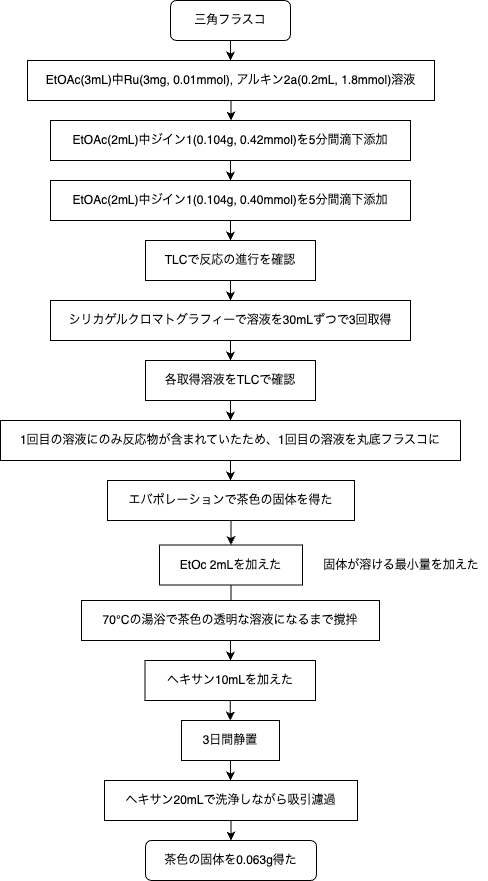

The diagram above was exported from draw.io. Its source (the exported page's mxGraphModel, read from the mxfile embedded in the PNG):
<mxGraphModel dx="1461" dy="928" grid="1" gridSize="10" guides="1" tooltips="1" connect="1" arrows="1" fold="1" page="1" pageScale="1" pageWidth="827" pageHeight="1169" math="0" shadow="0">
  <root>
    <mxCell id="WIyWlLk6GJQsqaUBKTNV-0" />
    <mxCell id="WIyWlLk6GJQsqaUBKTNV-1" parent="WIyWlLk6GJQsqaUBKTNV-0" />
    <mxCell id="yXMmpBXR5hyBj1gegQAW-22" style="edgeStyle=orthogonalEdgeStyle;rounded=0;orthogonalLoop=1;jettySize=auto;html=1;entryX=0.5;entryY=0;entryDx=0;entryDy=0;" edge="1" parent="WIyWlLk6GJQsqaUBKTNV-1" source="WIyWlLk6GJQsqaUBKTNV-3" target="yXMmpBXR5hyBj1gegQAW-0">
      <mxGeometry relative="1" as="geometry" />
    </mxCell>
    <mxCell id="WIyWlLk6GJQsqaUBKTNV-3" value="三角フラスコ" style="rounded=1;whiteSpace=wrap;html=1;fontSize=12;glass=0;strokeWidth=1;shadow=0;" parent="WIyWlLk6GJQsqaUBKTNV-1" vertex="1">
      <mxGeometry x="353" y="20" width="120" height="40" as="geometry" />
    </mxCell>
    <mxCell id="yXMmpBXR5hyBj1gegQAW-23" value="" style="edgeStyle=orthogonalEdgeStyle;rounded=0;orthogonalLoop=1;jettySize=auto;html=1;" edge="1" parent="WIyWlLk6GJQsqaUBKTNV-1" source="yXMmpBXR5hyBj1gegQAW-0" target="yXMmpBXR5hyBj1gegQAW-2">
      <mxGeometry relative="1" as="geometry" />
    </mxCell>
    <mxCell id="yXMmpBXR5hyBj1gegQAW-0" value="EtOAc(3mL)中Ru(3mg, 0.01mmol), アルキン2a(0.2mL, 1.8mmol)溶液" style="rounded=0;whiteSpace=wrap;html=1;" vertex="1" parent="WIyWlLk6GJQsqaUBKTNV-1">
      <mxGeometry x="210" y="80" width="407" height="40" as="geometry" />
    </mxCell>
    <mxCell id="yXMmpBXR5hyBj1gegQAW-1" style="edgeStyle=orthogonalEdgeStyle;rounded=0;orthogonalLoop=1;jettySize=auto;html=1;exitX=0.5;exitY=1;exitDx=0;exitDy=0;" edge="1" parent="WIyWlLk6GJQsqaUBKTNV-1" source="yXMmpBXR5hyBj1gegQAW-0" target="yXMmpBXR5hyBj1gegQAW-0">
      <mxGeometry relative="1" as="geometry" />
    </mxCell>
    <mxCell id="yXMmpBXR5hyBj1gegQAW-24" value="" style="edgeStyle=orthogonalEdgeStyle;rounded=0;orthogonalLoop=1;jettySize=auto;html=1;" edge="1" parent="WIyWlLk6GJQsqaUBKTNV-1" source="yXMmpBXR5hyBj1gegQAW-2" target="yXMmpBXR5hyBj1gegQAW-3">
      <mxGeometry relative="1" as="geometry" />
    </mxCell>
    <mxCell id="yXMmpBXR5hyBj1gegQAW-2" value="EtOAc(2mL)中ジイン1(0.104g, 0.42mmol)を5分間滴下添加" style="rounded=0;whiteSpace=wrap;html=1;" vertex="1" parent="WIyWlLk6GJQsqaUBKTNV-1">
      <mxGeometry x="233" y="140" width="360" height="40" as="geometry" />
    </mxCell>
    <mxCell id="yXMmpBXR5hyBj1gegQAW-25" value="" style="edgeStyle=orthogonalEdgeStyle;rounded=0;orthogonalLoop=1;jettySize=auto;html=1;" edge="1" parent="WIyWlLk6GJQsqaUBKTNV-1" source="yXMmpBXR5hyBj1gegQAW-3" target="yXMmpBXR5hyBj1gegQAW-4">
      <mxGeometry relative="1" as="geometry" />
    </mxCell>
    <mxCell id="yXMmpBXR5hyBj1gegQAW-3" value="EtOAc(2mL)中ジイン1(0.104g, 0.40mmol)を5分間滴下添加" style="rounded=0;whiteSpace=wrap;html=1;" vertex="1" parent="WIyWlLk6GJQsqaUBKTNV-1">
      <mxGeometry x="233" y="200" width="360" height="40" as="geometry" />
    </mxCell>
    <mxCell id="yXMmpBXR5hyBj1gegQAW-26" value="" style="edgeStyle=orthogonalEdgeStyle;rounded=0;orthogonalLoop=1;jettySize=auto;html=1;" edge="1" parent="WIyWlLk6GJQsqaUBKTNV-1" source="yXMmpBXR5hyBj1gegQAW-4" target="yXMmpBXR5hyBj1gegQAW-5">
      <mxGeometry relative="1" as="geometry" />
    </mxCell>
    <mxCell id="yXMmpBXR5hyBj1gegQAW-4" value="TLCで反応の進行を確認" style="rounded=0;whiteSpace=wrap;html=1;" vertex="1" parent="WIyWlLk6GJQsqaUBKTNV-1">
      <mxGeometry x="328" y="260" width="170" height="40" as="geometry" />
    </mxCell>
    <mxCell id="yXMmpBXR5hyBj1gegQAW-27" value="" style="edgeStyle=orthogonalEdgeStyle;rounded=0;orthogonalLoop=1;jettySize=auto;html=1;" edge="1" parent="WIyWlLk6GJQsqaUBKTNV-1" source="yXMmpBXR5hyBj1gegQAW-5" target="yXMmpBXR5hyBj1gegQAW-6">
      <mxGeometry relative="1" as="geometry" />
    </mxCell>
    <mxCell id="yXMmpBXR5hyBj1gegQAW-5" value="シリカゲルクロマトグラフィーで溶液を30mLずつで3回取得" style="rounded=0;whiteSpace=wrap;html=1;" vertex="1" parent="WIyWlLk6GJQsqaUBKTNV-1">
      <mxGeometry x="233" y="320" width="360" height="40" as="geometry" />
    </mxCell>
    <mxCell id="yXMmpBXR5hyBj1gegQAW-28" value="" style="edgeStyle=orthogonalEdgeStyle;rounded=0;orthogonalLoop=1;jettySize=auto;html=1;" edge="1" parent="WIyWlLk6GJQsqaUBKTNV-1" source="yXMmpBXR5hyBj1gegQAW-6" target="yXMmpBXR5hyBj1gegQAW-7">
      <mxGeometry relative="1" as="geometry" />
    </mxCell>
    <mxCell id="yXMmpBXR5hyBj1gegQAW-6" value="各取得溶液をTLCで確認" style="rounded=0;whiteSpace=wrap;html=1;" vertex="1" parent="WIyWlLk6GJQsqaUBKTNV-1">
      <mxGeometry x="328" y="380" width="170" height="40" as="geometry" />
    </mxCell>
    <mxCell id="yXMmpBXR5hyBj1gegQAW-31" value="" style="edgeStyle=orthogonalEdgeStyle;rounded=0;orthogonalLoop=1;jettySize=auto;html=1;" edge="1" parent="WIyWlLk6GJQsqaUBKTNV-1" source="yXMmpBXR5hyBj1gegQAW-7" target="yXMmpBXR5hyBj1gegQAW-8">
      <mxGeometry relative="1" as="geometry" />
    </mxCell>
    <mxCell id="yXMmpBXR5hyBj1gegQAW-7" value="1回目の溶液にのみ反応物が含まれていたため、1回目の溶液を丸底フラスコに" style="rounded=0;whiteSpace=wrap;html=1;" vertex="1" parent="WIyWlLk6GJQsqaUBKTNV-1">
      <mxGeometry x="183" y="440" width="460" height="40" as="geometry" />
    </mxCell>
    <mxCell id="yXMmpBXR5hyBj1gegQAW-33" value="" style="edgeStyle=orthogonalEdgeStyle;rounded=0;orthogonalLoop=1;jettySize=auto;html=1;" edge="1" parent="WIyWlLk6GJQsqaUBKTNV-1" source="yXMmpBXR5hyBj1gegQAW-8" target="yXMmpBXR5hyBj1gegQAW-14">
      <mxGeometry relative="1" as="geometry" />
    </mxCell>
    <mxCell id="yXMmpBXR5hyBj1gegQAW-8" value="エバポレーションで茶色の固体を得た" style="rounded=0;whiteSpace=wrap;html=1;" vertex="1" parent="WIyWlLk6GJQsqaUBKTNV-1">
      <mxGeometry x="290" y="500" width="247" height="40" as="geometry" />
    </mxCell>
    <mxCell id="yXMmpBXR5hyBj1gegQAW-34" value="" style="edgeStyle=orthogonalEdgeStyle;rounded=0;orthogonalLoop=1;jettySize=auto;html=1;" edge="1" parent="WIyWlLk6GJQsqaUBKTNV-1" source="yXMmpBXR5hyBj1gegQAW-14" target="yXMmpBXR5hyBj1gegQAW-15">
      <mxGeometry relative="1" as="geometry" />
    </mxCell>
    <mxCell id="yXMmpBXR5hyBj1gegQAW-14" value="EtOc 2mLを加えた" style="rounded=0;whiteSpace=wrap;html=1;" vertex="1" parent="WIyWlLk6GJQsqaUBKTNV-1">
      <mxGeometry x="342" y="564.5" width="143" height="40" as="geometry" />
    </mxCell>
    <mxCell id="yXMmpBXR5hyBj1gegQAW-35" value="" style="edgeStyle=orthogonalEdgeStyle;rounded=0;orthogonalLoop=1;jettySize=auto;html=1;" edge="1" parent="WIyWlLk6GJQsqaUBKTNV-1" source="yXMmpBXR5hyBj1gegQAW-15" target="yXMmpBXR5hyBj1gegQAW-17">
      <mxGeometry relative="1" as="geometry" />
    </mxCell>
    <mxCell id="yXMmpBXR5hyBj1gegQAW-15" value="70℃の湯浴で茶色の透明な溶液になるまで撹拌" style="rounded=0;whiteSpace=wrap;html=1;" vertex="1" parent="WIyWlLk6GJQsqaUBKTNV-1">
      <mxGeometry x="264" y="620" width="298" height="40" as="geometry" />
    </mxCell>
    <mxCell id="yXMmpBXR5hyBj1gegQAW-36" value="" style="edgeStyle=orthogonalEdgeStyle;rounded=0;orthogonalLoop=1;jettySize=auto;html=1;" edge="1" parent="WIyWlLk6GJQsqaUBKTNV-1" source="yXMmpBXR5hyBj1gegQAW-17" target="yXMmpBXR5hyBj1gegQAW-20">
      <mxGeometry relative="1" as="geometry" />
    </mxCell>
    <mxCell id="yXMmpBXR5hyBj1gegQAW-17" value="ヘキサン10mLを加えた" style="rounded=0;whiteSpace=wrap;html=1;" vertex="1" parent="WIyWlLk6GJQsqaUBKTNV-1">
      <mxGeometry x="327.5" y="680" width="170.5" height="40" as="geometry" />
    </mxCell>
    <mxCell id="yXMmpBXR5hyBj1gegQAW-38" value="" style="edgeStyle=orthogonalEdgeStyle;rounded=0;orthogonalLoop=1;jettySize=auto;html=1;" edge="1" parent="WIyWlLk6GJQsqaUBKTNV-1" source="yXMmpBXR5hyBj1gegQAW-19" target="yXMmpBXR5hyBj1gegQAW-21">
      <mxGeometry relative="1" as="geometry" />
    </mxCell>
    <mxCell id="yXMmpBXR5hyBj1gegQAW-19" value="ヘキサン20mLで洗浄しながら吸引濾過" style="rounded=0;whiteSpace=wrap;html=1;" vertex="1" parent="WIyWlLk6GJQsqaUBKTNV-1">
      <mxGeometry x="287" y="800" width="253" height="40" as="geometry" />
    </mxCell>
    <mxCell id="yXMmpBXR5hyBj1gegQAW-37" value="" style="edgeStyle=orthogonalEdgeStyle;rounded=0;orthogonalLoop=1;jettySize=auto;html=1;" edge="1" parent="WIyWlLk6GJQsqaUBKTNV-1" source="yXMmpBXR5hyBj1gegQAW-20" target="yXMmpBXR5hyBj1gegQAW-19">
      <mxGeometry relative="1" as="geometry" />
    </mxCell>
    <mxCell id="yXMmpBXR5hyBj1gegQAW-20" value="3日間静置" style="rounded=0;whiteSpace=wrap;html=1;" vertex="1" parent="WIyWlLk6GJQsqaUBKTNV-1">
      <mxGeometry x="364" y="740" width="98" height="40" as="geometry" />
    </mxCell>
    <mxCell id="yXMmpBXR5hyBj1gegQAW-21" value="茶色の固体を0.063g得た" style="rounded=1;whiteSpace=wrap;html=1;" vertex="1" parent="WIyWlLk6GJQsqaUBKTNV-1">
      <mxGeometry x="328" y="860" width="171" height="40" as="geometry" />
    </mxCell>
    <mxCell id="yXMmpBXR5hyBj1gegQAW-41" value="固体が溶ける最小量を加えた" style="text;html=1;strokeColor=none;fillColor=none;align=center;verticalAlign=middle;whiteSpace=wrap;rounded=0;" vertex="1" parent="WIyWlLk6GJQsqaUBKTNV-1">
      <mxGeometry x="498" y="570" width="172" height="30" as="geometry" />
    </mxCell>
  </root>
</mxGraphModel>